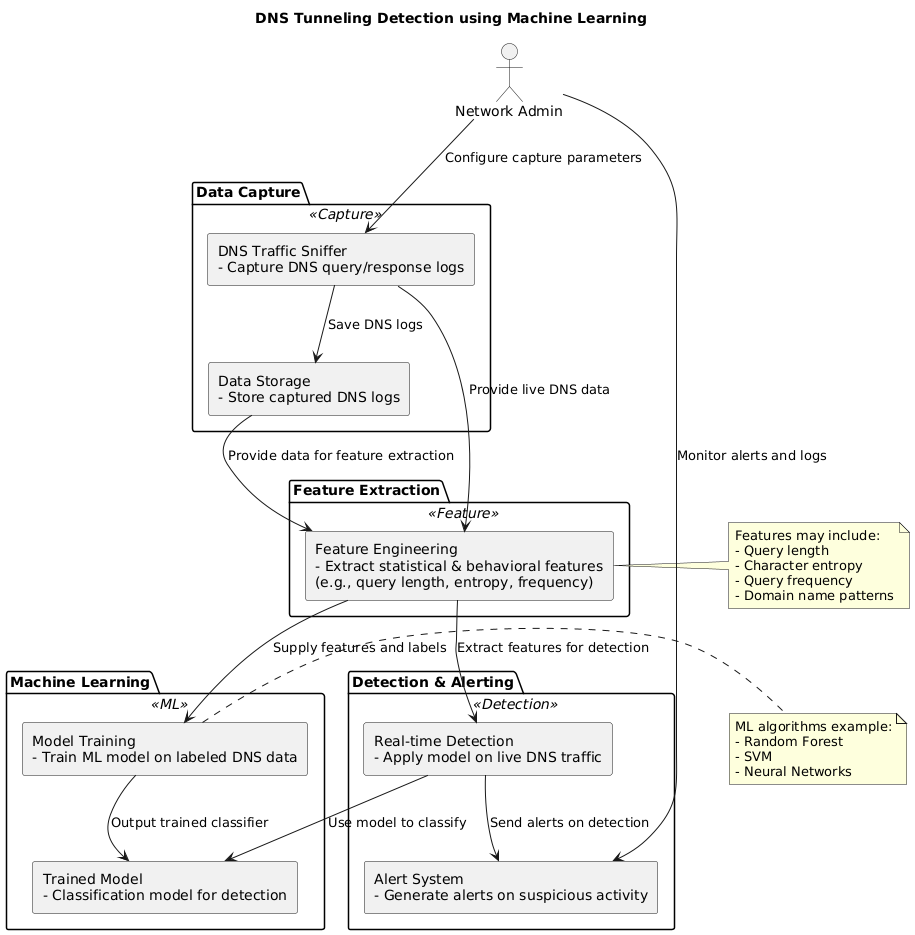

The diagram above was rendered by PlantUML. Its source (embedded in the PNG):
@startuml
skinparam backgroundColor #FFFFFF
skinparam componentStyle rectangle
skinparam rectangle {
  BackgroundColor<<Capture>> #D0E8F2
  BackgroundColor<<Feature>> #F9F1C8
  BackgroundColor<<ML>> #C8E6C9
  BackgroundColor<<Detection>> #FFE4B5
  BackgroundColor<<Alert>> #FADBD8
  BorderColor Black
}

title DNS Tunneling Detection using Machine Learning

actor "Network Admin" as Admin

package "Data Capture" <<Capture>> {
  component "DNS Traffic Sniffer\n- Capture DNS query/response logs" as DNSSniffer
  component "Data Storage\n- Store captured DNS logs" as DataStorage
}

package "Feature Extraction" <<Feature>> {
  component "Feature Engineering\n- Extract statistical & behavioral features\n(e.g., query length, entropy, frequency)" as FeatureEng
}

package "Machine Learning" <<ML>> {
  component "Model Training\n- Train ML model on labeled DNS data" as ModelTraining
  component "Trained Model\n- Classification model for detection" as TrainedModel
}

package "Detection & Alerting" <<Detection>> {
  component "Real-time Detection\n- Apply model on live DNS traffic" as DetectionEngine
  component "Alert System\n- Generate alerts on suspicious activity" as AlertSystem
}

Admin --> DNSSniffer : Configure capture parameters
DNSSniffer --> DataStorage : Save DNS logs
DataStorage --> FeatureEng : Provide data for feature extraction
FeatureEng --> ModelTraining : Supply features and labels
ModelTraining --> TrainedModel : Output trained classifier

DNSSniffer --> FeatureEng : Provide live DNS data
FeatureEng --> DetectionEngine : Extract features for detection
DetectionEngine --> TrainedModel : Use model to classify
DetectionEngine --> AlertSystem : Send alerts on detection

Admin --> AlertSystem : Monitor alerts and logs

note right of FeatureEng
Features may include:
- Query length
- Character entropy
- Query frequency
- Domain name patterns
end note

note right of ModelTraining
ML algorithms example:
- Random Forest
- SVM
- Neural Networks
end note
@enduml